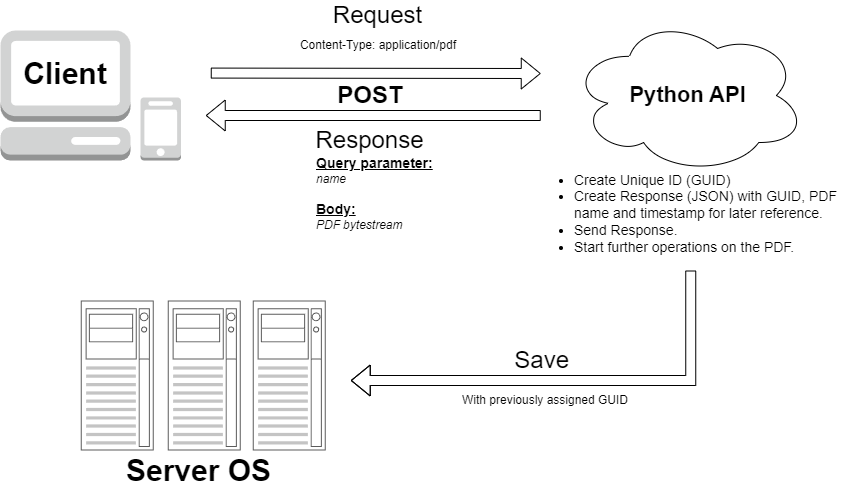

The diagram above was exported from draw.io. Its source (the exported page's mxGraphModel, read from the mxfile embedded in the PNG):
<mxGraphModel dx="2735" dy="1950" grid="1" gridSize="10" guides="1" tooltips="1" connect="1" arrows="1" fold="1" page="1" pageScale="1" pageWidth="850" pageHeight="1100" math="0" shadow="0">
  <root>
    <mxCell id="0" />
    <mxCell id="1" parent="0" />
    <mxCell id="7rRXU-5lrMBfJ2MZOiCh-1" value="" style="outlineConnect=0;dashed=0;verticalLabelPosition=bottom;verticalAlign=top;align=center;html=1;shape=mxgraph.aws3.management_console;fillColor=#D2D3D3;gradientColor=none;" parent="1" vertex="1">
      <mxGeometry x="853" y="160" width="130" height="130" as="geometry" />
    </mxCell>
    <mxCell id="7rRXU-5lrMBfJ2MZOiCh-2" value="" style="outlineConnect=0;dashed=0;verticalLabelPosition=bottom;verticalAlign=top;align=center;html=1;shape=mxgraph.aws3.mobile_client;fillColor=#D2D3D3;gradientColor=none;" parent="1" vertex="1">
      <mxGeometry x="993" y="227" width="40.5" height="63" as="geometry" />
    </mxCell>
    <mxCell id="7rRXU-5lrMBfJ2MZOiCh-3" value="" style="shape=flexArrow;endArrow=classic;html=1;rounded=0;" parent="1" edge="1">
      <mxGeometry width="50" height="50" relative="1" as="geometry">
        <mxPoint x="1063.25" y="202.57999999999998" as="sourcePoint" />
        <mxPoint x="1393.25" y="203" as="targetPoint" />
      </mxGeometry>
    </mxCell>
    <mxCell id="7rRXU-5lrMBfJ2MZOiCh-4" value="&lt;b&gt;&lt;font style=&quot;font-size: 22px;&quot;&gt;Python API&lt;/font&gt;&lt;/b&gt;" style="ellipse;shape=cloud;whiteSpace=wrap;html=1;" parent="1" vertex="1">
      <mxGeometry x="1423.25" y="146.66999999999996" width="235" height="156.67" as="geometry" />
    </mxCell>
    <mxCell id="7rRXU-5lrMBfJ2MZOiCh-5" value="" style="shape=flexArrow;endArrow=classic;html=1;rounded=0;" parent="1" edge="1">
      <mxGeometry width="50" height="50" relative="1" as="geometry">
        <mxPoint x="1393.25" y="245" as="sourcePoint" />
        <mxPoint x="1058.25" y="245" as="targetPoint" />
      </mxGeometry>
    </mxCell>
    <mxCell id="7rRXU-5lrMBfJ2MZOiCh-6" value="&lt;span style=&quot;font-size: 24px; font-weight: normal;&quot;&gt;Request&lt;/span&gt;" style="text;html=1;strokeColor=none;fillColor=none;align=center;verticalAlign=middle;whiteSpace=wrap;rounded=0;rotation=0;fontStyle=1" parent="1" vertex="1">
      <mxGeometry x="1173.25" y="130" width="115" height="30" as="geometry" />
    </mxCell>
    <mxCell id="7rRXU-5lrMBfJ2MZOiCh-7" value="&lt;span style=&quot;font-size: 24px; font-weight: normal;&quot;&gt;Response&lt;br&gt;&lt;/span&gt;" style="text;html=1;strokeColor=none;fillColor=none;align=center;verticalAlign=middle;whiteSpace=wrap;rounded=0;rotation=0;fontStyle=1" parent="1" vertex="1">
      <mxGeometry x="1164.98" y="255" width="115" height="30" as="geometry" />
    </mxCell>
    <mxCell id="7rRXU-5lrMBfJ2MZOiCh-8" value="&lt;font style=&quot;font-size: 24px;&quot;&gt;&lt;b style=&quot;font-size: 24px;&quot;&gt;POST&lt;/b&gt;&lt;/font&gt;" style="text;html=1;strokeColor=none;fillColor=none;align=center;verticalAlign=middle;whiteSpace=wrap;rounded=0;fontSize=24;" parent="1" vertex="1">
      <mxGeometry x="1193.25" y="210" width="60" height="30" as="geometry" />
    </mxCell>
    <mxCell id="7rRXU-5lrMBfJ2MZOiCh-10" value="Content-Type: application/pdf" style="text;html=1;strokeColor=none;fillColor=none;align=center;verticalAlign=middle;whiteSpace=wrap;rounded=0;rotation=0;" parent="1" vertex="1">
      <mxGeometry x="1140.75" y="160" width="180" height="30" as="geometry" />
    </mxCell>
    <mxCell id="7rRXU-5lrMBfJ2MZOiCh-12" value="&lt;ul style=&quot;font-size: 14px;&quot;&gt;&lt;li&gt;Create Unique ID (GUID)&lt;/li&gt;&lt;li&gt;Create Response (JSON) with GUID, PDF name and timestamp for later reference.&lt;/li&gt;&lt;li&gt;Send Response.&lt;/li&gt;&lt;li&gt;Start further operations on the PDF.&lt;/li&gt;&lt;/ul&gt;" style="text;html=1;strokeColor=none;fillColor=none;align=left;verticalAlign=middle;whiteSpace=wrap;rounded=0;fontSize=14;" parent="1" vertex="1">
      <mxGeometry x="1384.75" y="303.34" width="312" height="80" as="geometry" />
    </mxCell>
    <mxCell id="7rRXU-5lrMBfJ2MZOiCh-13" value="" style="strokeColor=#666666;html=1;verticalLabelPosition=bottom;labelBackgroundColor=#ffffff;verticalAlign=top;outlineConnect=0;shadow=0;dashed=0;shape=mxgraph.rack.general.server_2;" parent="1" vertex="1">
      <mxGeometry x="933.25" y="430" width="73" height="150" as="geometry" />
    </mxCell>
    <mxCell id="7rRXU-5lrMBfJ2MZOiCh-14" value="" style="strokeColor=#666666;html=1;verticalLabelPosition=bottom;labelBackgroundColor=#ffffff;verticalAlign=top;outlineConnect=0;shadow=0;dashed=0;shape=mxgraph.rack.general.server_2;" parent="1" vertex="1">
      <mxGeometry x="1020.25" y="430" width="73" height="150" as="geometry" />
    </mxCell>
    <mxCell id="7rRXU-5lrMBfJ2MZOiCh-15" value="" style="strokeColor=#666666;html=1;verticalLabelPosition=bottom;labelBackgroundColor=#ffffff;verticalAlign=top;outlineConnect=0;shadow=0;dashed=0;shape=mxgraph.rack.general.server_2;" parent="1" vertex="1">
      <mxGeometry x="1105.25" y="430" width="73" height="150" as="geometry" />
    </mxCell>
    <mxCell id="7rRXU-5lrMBfJ2MZOiCh-16" value="" style="shape=flexArrow;endArrow=classic;html=1;rounded=0;" parent="1" edge="1">
      <mxGeometry width="50" height="50" relative="1" as="geometry">
        <mxPoint x="1543.25" y="400" as="sourcePoint" />
        <mxPoint x="1203.25" y="510" as="targetPoint" />
        <Array as="points">
          <mxPoint x="1543.25" y="510" />
        </Array>
      </mxGeometry>
    </mxCell>
    <mxCell id="7rRXU-5lrMBfJ2MZOiCh-17" value="&lt;span style=&quot;font-weight: normal;&quot;&gt;&lt;font style=&quot;font-size: 24px;&quot;&gt;Save&amp;nbsp;&lt;/font&gt;&lt;/span&gt;" style="text;html=1;strokeColor=none;fillColor=none;align=center;verticalAlign=middle;whiteSpace=wrap;rounded=0;fontStyle=1;rotation=0;" parent="1" vertex="1">
      <mxGeometry x="1333.25" y="480" width="130" height="20" as="geometry" />
    </mxCell>
    <mxCell id="7rRXU-5lrMBfJ2MZOiCh-18" value="With previously assigned GUID" style="text;html=1;strokeColor=none;fillColor=none;align=center;verticalAlign=middle;whiteSpace=wrap;rounded=0;rotation=0;" parent="1" vertex="1">
      <mxGeometry x="1313.25" y="520" width="170" height="20" as="geometry" />
    </mxCell>
    <mxCell id="7rRXU-5lrMBfJ2MZOiCh-20" value="&lt;b style=&quot;font-style: normal;&quot;&gt;&lt;font style=&quot;font-size: 14px;&quot;&gt;&lt;u&gt;Query parameter:&lt;/u&gt;&lt;/font&gt;&lt;/b&gt;&lt;br&gt;name&amp;nbsp;&lt;br&gt;&lt;br&gt;&lt;b style=&quot;font-style: normal;&quot;&gt;&lt;u&gt;&lt;font style=&quot;font-size: 14px;&quot;&gt;Body:&lt;/font&gt;&lt;/u&gt;&lt;/b&gt;&lt;br&gt;PDF bytestream" style="text;strokeColor=none;fillColor=none;align=left;verticalAlign=middle;rounded=0;rotation=0;fontStyle=2;horizontal=1;html=1;" parent="1" vertex="1">
      <mxGeometry x="1167.48" y="285" width="155.77" height="75" as="geometry" />
    </mxCell>
    <mxCell id="h472v79yGOn5oHpBk3HR-2" value="&lt;b&gt;&lt;font style=&quot;font-size: 30px;&quot;&gt;Client&lt;/font&gt;&lt;/b&gt;" style="text;html=1;strokeColor=none;fillColor=none;align=center;verticalAlign=middle;whiteSpace=wrap;rounded=0;" parent="1" vertex="1">
      <mxGeometry x="858" y="173" width="120" height="60" as="geometry" />
    </mxCell>
    <mxCell id="h472v79yGOn5oHpBk3HR-3" value="&lt;b&gt;&lt;font style=&quot;font-size: 30px;&quot;&gt;Server OS&lt;/font&gt;&lt;/b&gt;" style="text;html=1;strokeColor=none;fillColor=none;align=center;verticalAlign=middle;whiteSpace=wrap;rounded=0;" parent="1" vertex="1">
      <mxGeometry x="969.5" y="570" width="162.5" height="60" as="geometry" />
    </mxCell>
  </root>
</mxGraphModel>